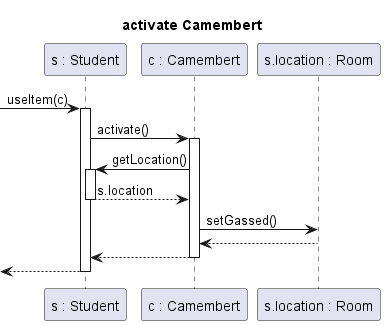

The diagram above was rendered by PlantUML. Its source (embedded in the PNG):
@startuml camembert

title activate Camembert

participant "s : Student" as s
participant "c : Camembert" as c
participant "s.location : Room" as r

->s ++: useItem(c)

s -> c ++: activate()

c -> s ++: getLocation()
s--> c --: s.location

c->r : setGassed()

r-->c

c-->s --:

<--s --:


@enduml